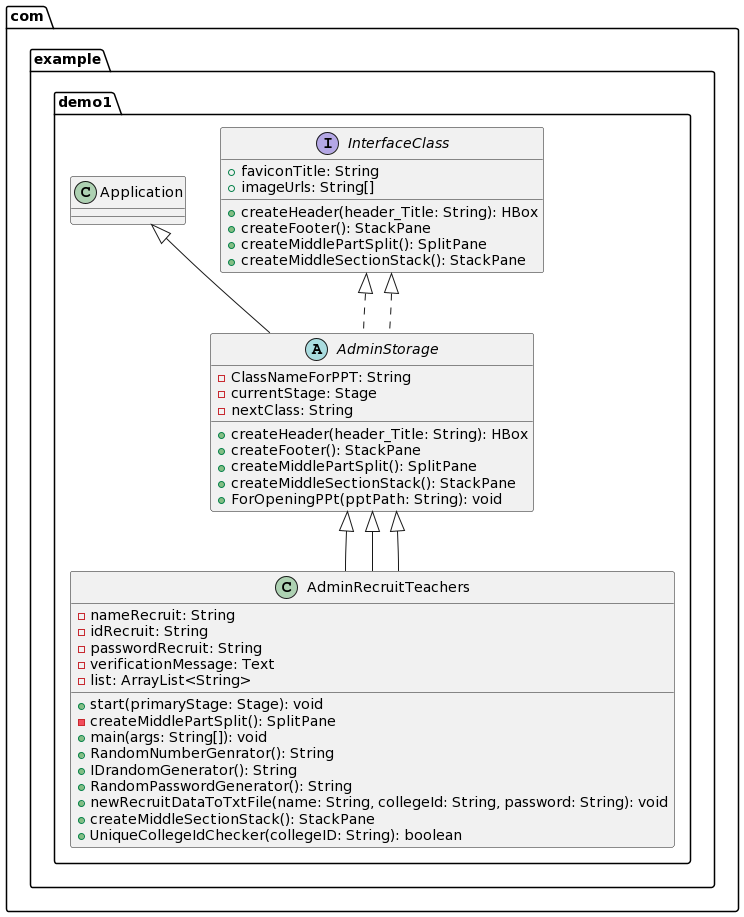

The diagram above was rendered by PlantUML. Its source (embedded in the PNG):
@startuml
package com.example.demo1 {
    interface InterfaceClass {
        + createHeader(header_Title: String): HBox
        + createFooter(): StackPane
        + createMiddlePartSplit(): SplitPane
        + createMiddleSectionStack(): StackPane
        +faviconTitle: String
        +imageUrls: String[]
    }

   abstract class AdminStorage extends Application implements InterfaceClass {
        - ClassNameForPPT: String
        - currentStage: Stage
        - nextClass: String
        + createHeader(header_Title: String): HBox
        + createFooter(): StackPane
        + createMiddlePartSplit(): SplitPane
        + createMiddleSectionStack(): StackPane
        + ForOpeningPPt(pptPath: String): void
    }

class AdminRecruitTeachers    extends AdminStorage {
 - nameRecruit: String
  - idRecruit: String
  - passwordRecruit: String
  - verificationMessage: Text
  - list: ArrayList<String>
  + start(primaryStage: Stage): void
  - createMiddlePartSplit(): SplitPane
  + main(args: String[]): void
  + RandomNumberGenrator(): String
  + IDrandomGenerator(): String
  + RandomPasswordGenerator(): String
  + newRecruitDataToTxtFile(name: String, collegeId: String, password: String): void
  + createMiddleSectionStack(): StackPane
  + UniqueCollegeIdChecker(collegeID: String): boolean
    }

AdminRecruitTeachers     --|> AdminStorage



}
InterfaceClass <|.. AdminStorage
AdminRecruitTeachers   --|> AdminStorage
@enduml